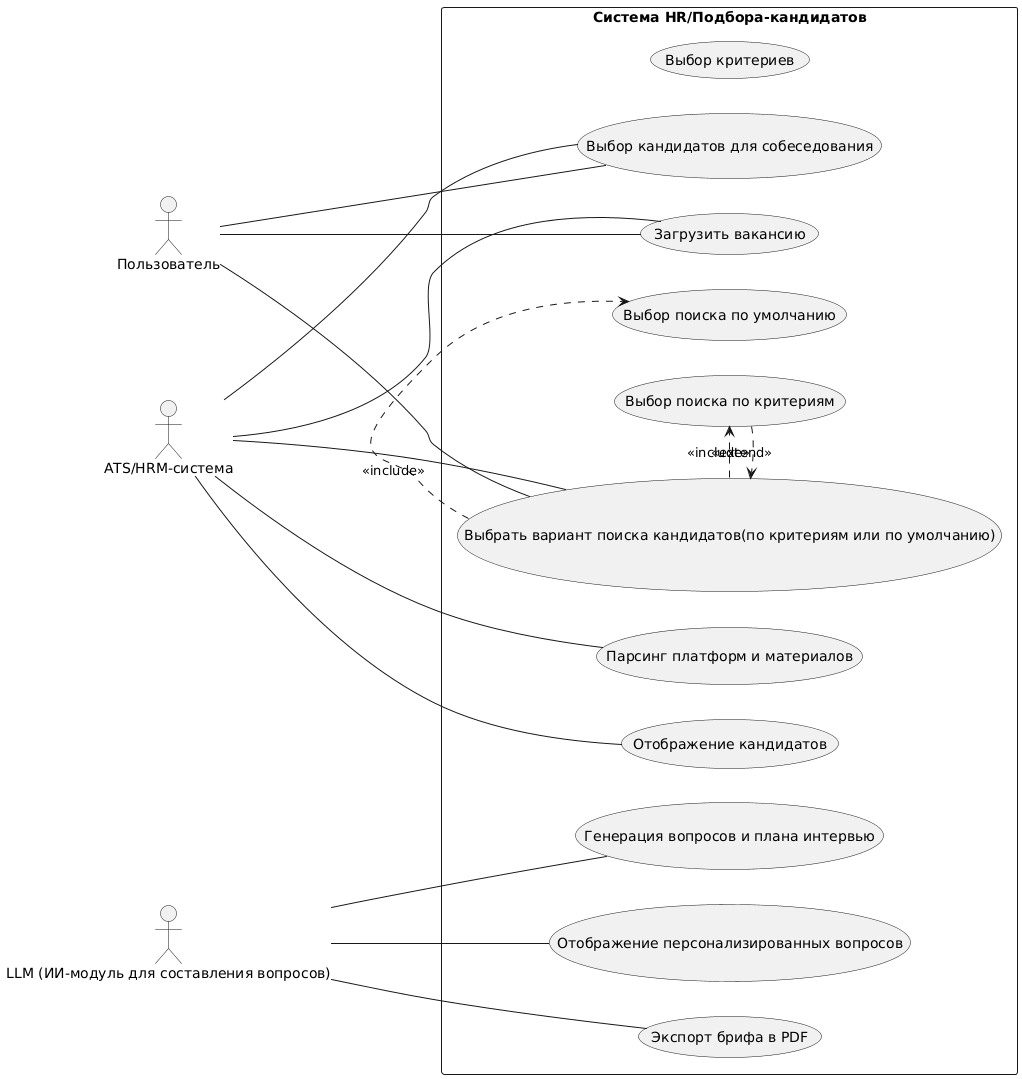

The diagram above was rendered by PlantUML. Its source (embedded in the PNG):
@startuml
left to right direction
actor "Пользователь" as User
actor "ATS/HRM-система" as ATS
actor "LLM (ИИ-модуль для составления вопросов)" as LLM

rectangle "Система HR/Подбора-кандидатов" {
  usecase "Загрузить вакансию" as UC1
  usecase "Выбрать вариант поиска кандидатов(по критериям или по умолчанию)" as UC2
  usecase "Парсинг платформ и материалов" as UC3
  usecase "Отображение кандидатов" as UC4
  usecase "Выбор кандидатов для собеседования" as UC5
  usecase "Генерация вопросов и плана интервью" as UC6
  usecase "Отображение персонализированных вопросов" as UC7
  usecase "Экспорт брифа в PDF" as UC8
  usecase "Выбор поиска по умолчанию" as UC9
  usecase "Выбор поиска по критериям" as UC10
  usecase "Выбор критериев" as UC11
}

' --- Связи акторов ---
User -- UC1
User -- UC2
User -- UC5
ATS -- UC1
ATS -- UC2
ATS -- UC3
ATS -- UC4
ATS -- UC5
LLM -- UC6
LLM -- UC7
LLM -- UC8

' --- include / extend ---
UC2 .> UC9 : <<include>>
UC2 .> UC10 : <<include>>
UC10 .> UC2 : <<extend>>
@enduml